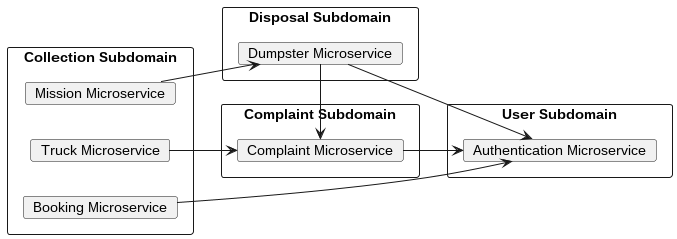

The diagram above was rendered by PlantUML. Its source (embedded in the PNG):
@startuml
!include ../metamodels/architecture.iuml
left to right direction

subdomain "Disposal Subdomain" {
    service "Dumpster Microservice" as dumpster
}

subdomain "Collection Subdomain" {
    service "Mission Microservice" as mission
    service "Truck Microservice" as truck
    service "Booking Microservice" as booking
}

subdomain "Complaint Subdomain" {
    service "Complaint Microservice" as complaint
}

subdomain "User Subdomain" {
    service "Authentication Microservice" as authn
}

interact(mission, dumpster)
interact(dumpster, complaint, left)
interact(truck, complaint)
interact(complaint, authn)
interact(dumpster, authn)
interact(booking, authn)
@enduml